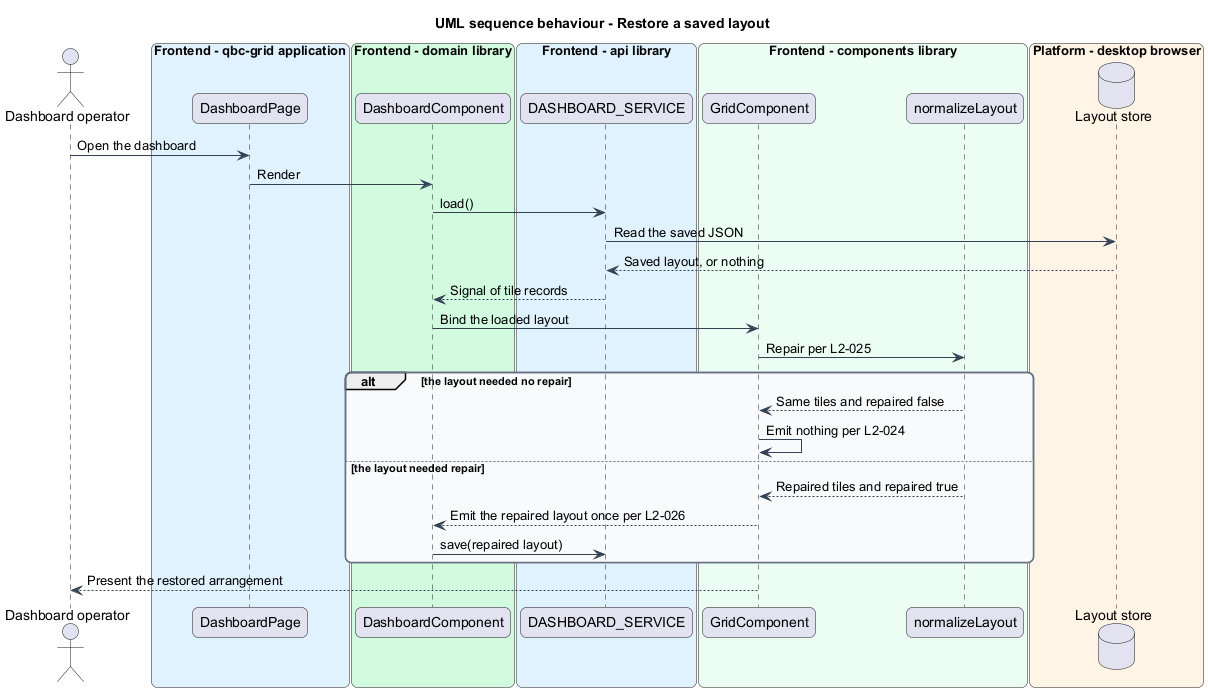

The diagram above was rendered by PlantUML. Its source (embedded in the PNG):
@startuml
title UML sequence behaviour - Restore a saved layout
skinparam backgroundColor #FFFFFF
skinparam shadowing false
skinparam roundcorner 12
skinparam defaultFontName Arial
skinparam ArrowColor #344054
skinparam rectangle {
  BorderColor #344054
  FontColor #101828
}
skinparam package {
  BorderColor #667085
  FontColor #101828
  BackgroundColor #F9FAFB
}
actor "Dashboard operator" as actor
box "Frontend - qbc-grid application" #E0F2FE
  participant "DashboardPage" as page
end box
box "Frontend - domain library" #D1FADF
  participant "DashboardComponent" as dashboard
end box
box "Frontend - api library" #E0F2FE
  participant "DASHBOARD_SERVICE" as service
end box
box "Frontend - components library" #ECFDF3
  participant "GridComponent" as grid
  participant "normalizeLayout" as normalize
end box
box "Platform - desktop browser" #FFF4E5
  database "Layout store" as store
end box

actor -> page : Open the dashboard
page -> dashboard : Render
dashboard -> service : load()
service -> store : Read the saved JSON
store --> service : Saved layout, or nothing
service --> dashboard : Signal of tile records
dashboard -> grid : Bind the loaded layout
grid -> normalize : Repair per L2-025
alt the layout needed no repair
  normalize --> grid : Same tiles and repaired false
  grid -> grid : Emit nothing per L2-024
else the layout needed repair
  normalize --> grid : Repaired tiles and repaired true
  grid --> dashboard : Emit the repaired layout once per L2-026
  dashboard -> service : save(repaired layout)
end
grid --> actor : Present the restored arrangement
@enduml